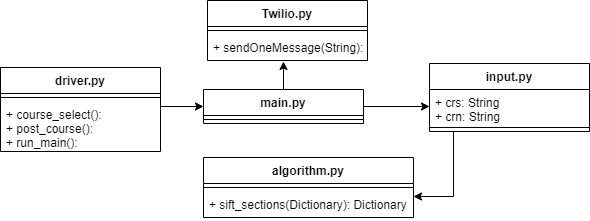

The diagram above was exported from draw.io. Its source (the exported page's mxGraphModel, read from the mxfile embedded in the PNG):
<mxGraphModel dx="1096" dy="635" grid="1" gridSize="10" guides="1" tooltips="1" connect="1" arrows="1" fold="1" page="1" pageScale="1" pageWidth="827" pageHeight="1169" background="#ffffff" math="0" shadow="0">
  <root>
    <mxCell id="WIyWlLk6GJQsqaUBKTNV-0" />
    <mxCell id="WIyWlLk6GJQsqaUBKTNV-1" parent="WIyWlLk6GJQsqaUBKTNV-0" />
    <mxCell id="WEw34bIhuEyvKJt-lrcE-4" value="driver.py" style="swimlane;fontStyle=1;align=center;verticalAlign=top;childLayout=stackLayout;horizontal=1;startSize=26;horizontalStack=0;resizeParent=1;resizeParentMax=0;resizeLast=0;collapsible=1;marginBottom=0;" vertex="1" parent="WIyWlLk6GJQsqaUBKTNV-1">
      <mxGeometry x="127" y="257" width="160" height="84" as="geometry" />
    </mxCell>
    <mxCell id="WEw34bIhuEyvKJt-lrcE-6" value="" style="line;strokeWidth=1;fillColor=none;align=left;verticalAlign=middle;spacingTop=-1;spacingLeft=3;spacingRight=3;rotatable=0;labelPosition=right;points=[];portConstraint=eastwest;" vertex="1" parent="WEw34bIhuEyvKJt-lrcE-4">
      <mxGeometry y="26" width="160" height="8" as="geometry" />
    </mxCell>
    <mxCell id="WEw34bIhuEyvKJt-lrcE-7" value="+ course_select():&#10;+ post_course():&#10;+ run_main():" style="text;strokeColor=none;fillColor=none;align=left;verticalAlign=top;spacingLeft=4;spacingRight=4;overflow=hidden;rotatable=0;points=[[0,0.5],[1,0.5]];portConstraint=eastwest;" vertex="1" parent="WEw34bIhuEyvKJt-lrcE-4">
      <mxGeometry y="34" width="160" height="50" as="geometry" />
    </mxCell>
    <mxCell id="WEw34bIhuEyvKJt-lrcE-22" style="edgeStyle=orthogonalEdgeStyle;rounded=0;orthogonalLoop=1;jettySize=auto;html=1;entryX=1;entryY=0.5;entryDx=0;entryDy=0;" edge="1" parent="WIyWlLk6GJQsqaUBKTNV-1" source="WEw34bIhuEyvKJt-lrcE-8">
      <mxGeometry relative="1" as="geometry">
        <mxPoint x="540" y="386" as="targetPoint" />
        <Array as="points">
          <mxPoint x="580" y="386" />
        </Array>
      </mxGeometry>
    </mxCell>
    <mxCell id="WEw34bIhuEyvKJt-lrcE-8" value="input.py" style="swimlane;fontStyle=1;align=center;verticalAlign=top;childLayout=stackLayout;horizontal=1;startSize=26;horizontalStack=0;resizeParent=1;resizeParentMax=0;resizeLast=0;collapsible=1;marginBottom=0;" vertex="1" parent="WIyWlLk6GJQsqaUBKTNV-1">
      <mxGeometry x="556" y="253" width="160" height="68" as="geometry" />
    </mxCell>
    <mxCell id="WEw34bIhuEyvKJt-lrcE-9" value="+ crs: String&#10;+ crn: String" style="text;strokeColor=none;fillColor=none;align=left;verticalAlign=top;spacingLeft=4;spacingRight=4;overflow=hidden;rotatable=0;points=[[0,0.5],[1,0.5]];portConstraint=eastwest;" vertex="1" parent="WEw34bIhuEyvKJt-lrcE-8">
      <mxGeometry y="26" width="160" height="34" as="geometry" />
    </mxCell>
    <mxCell id="WEw34bIhuEyvKJt-lrcE-10" value="" style="line;strokeWidth=1;fillColor=none;align=left;verticalAlign=middle;spacingTop=-1;spacingLeft=3;spacingRight=3;rotatable=0;labelPosition=right;points=[];portConstraint=eastwest;" vertex="1" parent="WEw34bIhuEyvKJt-lrcE-8">
      <mxGeometry y="60" width="160" height="8" as="geometry" />
    </mxCell>
    <mxCell id="WEw34bIhuEyvKJt-lrcE-27" style="edgeStyle=orthogonalEdgeStyle;rounded=0;orthogonalLoop=1;jettySize=auto;html=1;entryX=0.475;entryY=1.038;entryDx=0;entryDy=0;entryPerimeter=0;" edge="1" parent="WIyWlLk6GJQsqaUBKTNV-1" source="WEw34bIhuEyvKJt-lrcE-12" target="WEw34bIhuEyvKJt-lrcE-26">
      <mxGeometry relative="1" as="geometry" />
    </mxCell>
    <mxCell id="WEw34bIhuEyvKJt-lrcE-12" value="main.py" style="swimlane;fontStyle=1;align=center;verticalAlign=top;childLayout=stackLayout;horizontal=1;startSize=26;horizontalStack=0;resizeParent=1;resizeParentMax=0;resizeLast=0;collapsible=1;marginBottom=0;" vertex="1" parent="WIyWlLk6GJQsqaUBKTNV-1">
      <mxGeometry x="330" y="279" width="160" height="34" as="geometry" />
    </mxCell>
    <mxCell id="WEw34bIhuEyvKJt-lrcE-14" value="" style="line;strokeWidth=1;fillColor=none;align=left;verticalAlign=middle;spacingTop=-1;spacingLeft=3;spacingRight=3;rotatable=0;labelPosition=right;points=[];portConstraint=eastwest;" vertex="1" parent="WEw34bIhuEyvKJt-lrcE-12">
      <mxGeometry y="26" width="160" height="8" as="geometry" />
    </mxCell>
    <mxCell id="WEw34bIhuEyvKJt-lrcE-16" value="algorithm.py" style="swimlane;fontStyle=1;align=center;verticalAlign=top;childLayout=stackLayout;horizontal=1;startSize=26;horizontalStack=0;resizeParent=1;resizeParentMax=0;resizeLast=0;collapsible=1;marginBottom=0;" vertex="1" parent="WIyWlLk6GJQsqaUBKTNV-1">
      <mxGeometry x="330" y="347" width="210" height="60" as="geometry" />
    </mxCell>
    <mxCell id="WEw34bIhuEyvKJt-lrcE-18" value="" style="line;strokeWidth=1;fillColor=none;align=left;verticalAlign=middle;spacingTop=-1;spacingLeft=3;spacingRight=3;rotatable=0;labelPosition=right;points=[];portConstraint=eastwest;" vertex="1" parent="WEw34bIhuEyvKJt-lrcE-16">
      <mxGeometry y="26" width="210" height="8" as="geometry" />
    </mxCell>
    <mxCell id="WEw34bIhuEyvKJt-lrcE-19" value="+ sift_sections(Dictionary): Dictionary" style="text;strokeColor=none;fillColor=none;align=left;verticalAlign=top;spacingLeft=4;spacingRight=4;overflow=hidden;rotatable=0;points=[[0,0.5],[1,0.5]];portConstraint=eastwest;" vertex="1" parent="WEw34bIhuEyvKJt-lrcE-16">
      <mxGeometry y="34" width="210" height="26" as="geometry" />
    </mxCell>
    <mxCell id="WEw34bIhuEyvKJt-lrcE-20" style="edgeStyle=orthogonalEdgeStyle;rounded=0;orthogonalLoop=1;jettySize=auto;html=1;entryX=0;entryY=0.5;entryDx=0;entryDy=0;" edge="1" parent="WIyWlLk6GJQsqaUBKTNV-1" target="WEw34bIhuEyvKJt-lrcE-12">
      <mxGeometry relative="1" as="geometry">
        <mxPoint x="287" y="296" as="sourcePoint" />
        <mxPoint x="330" y="318" as="targetPoint" />
      </mxGeometry>
    </mxCell>
    <mxCell id="WEw34bIhuEyvKJt-lrcE-21" style="edgeStyle=orthogonalEdgeStyle;rounded=0;orthogonalLoop=1;jettySize=auto;html=1;entryX=0;entryY=0.5;entryDx=0;entryDy=0;exitX=1;exitY=0.5;exitDx=0;exitDy=0;" edge="1" parent="WIyWlLk6GJQsqaUBKTNV-1" source="WEw34bIhuEyvKJt-lrcE-12" target="WEw34bIhuEyvKJt-lrcE-9">
      <mxGeometry relative="1" as="geometry">
        <mxPoint x="500" y="310" as="sourcePoint" />
      </mxGeometry>
    </mxCell>
    <mxCell id="WEw34bIhuEyvKJt-lrcE-23" value="Twilio.py" style="swimlane;fontStyle=1;align=center;verticalAlign=top;childLayout=stackLayout;horizontal=1;startSize=26;horizontalStack=0;resizeParent=1;resizeParentMax=0;resizeLast=0;collapsible=1;marginBottom=0;" vertex="1" parent="WIyWlLk6GJQsqaUBKTNV-1">
      <mxGeometry x="334" y="190" width="160" height="60" as="geometry" />
    </mxCell>
    <mxCell id="WEw34bIhuEyvKJt-lrcE-25" value="" style="line;strokeWidth=1;fillColor=none;align=left;verticalAlign=middle;spacingTop=-1;spacingLeft=3;spacingRight=3;rotatable=0;labelPosition=right;points=[];portConstraint=eastwest;" vertex="1" parent="WEw34bIhuEyvKJt-lrcE-23">
      <mxGeometry y="26" width="160" height="8" as="geometry" />
    </mxCell>
    <mxCell id="WEw34bIhuEyvKJt-lrcE-26" value="+ sendOneMessage(String):" style="text;strokeColor=none;fillColor=none;align=left;verticalAlign=top;spacingLeft=4;spacingRight=4;overflow=hidden;rotatable=0;points=[[0,0.5],[1,0.5]];portConstraint=eastwest;" vertex="1" parent="WEw34bIhuEyvKJt-lrcE-23">
      <mxGeometry y="34" width="160" height="26" as="geometry" />
    </mxCell>
  </root>
</mxGraphModel>